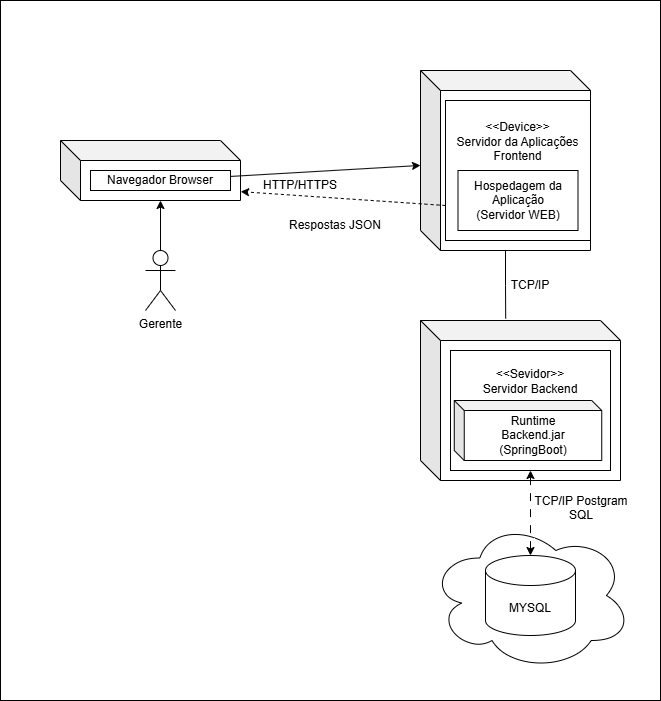

The diagram above was exported from draw.io. Its source (the exported page's mxGraphModel, read from the mxfile embedded in the PNG):
<mxGraphModel dx="2054" dy="1126" grid="1" gridSize="10" guides="1" tooltips="1" connect="1" arrows="1" fold="1" page="1" pageScale="1" pageWidth="850" pageHeight="1100" math="0" shadow="0">
  <root>
    <mxCell id="0" />
    <mxCell id="1" parent="0" />
    <mxCell id="ppNEzYCzqjWcE962NKdd-1" parent="1" style="rounded=0;whiteSpace=wrap;html=1;" value="" vertex="1">
      <mxGeometry height="700" width="660" x="80" y="200" as="geometry" />
    </mxCell>
    <mxCell id="zd-uVZDux8zbs9vCxR16-5" parent="1" style="shape=cube;whiteSpace=wrap;html=1;boundedLbl=1;backgroundOutline=1;darkOpacity=0.05;darkOpacity2=0.1;" value="" vertex="1">
      <mxGeometry height="60" width="180" x="140" y="340" as="geometry" />
    </mxCell>
    <mxCell id="zd-uVZDux8zbs9vCxR16-12" edge="1" parent="1" source="zd-uVZDux8zbs9vCxR16-7" style="rounded=0;orthogonalLoop=1;jettySize=auto;html=1;" target="zd-uVZDux8zbs9vCxR16-4">
      <mxGeometry relative="1" as="geometry" />
    </mxCell>
    <mxCell id="zd-uVZDux8zbs9vCxR16-7" parent="1" style="rounded=0;whiteSpace=wrap;html=1;" value="Navegador Browser" vertex="1">
      <mxGeometry height="20" width="140" x="170" y="370" as="geometry" />
    </mxCell>
    <mxCell id="zd-uVZDux8zbs9vCxR16-4" parent="1" style="shape=cube;whiteSpace=wrap;html=1;boundedLbl=1;backgroundOutline=1;darkOpacity=0.05;darkOpacity2=0.1;" value="" vertex="1">
      <mxGeometry height="180" width="170" x="500" y="270" as="geometry" />
    </mxCell>
    <mxCell id="zd-uVZDux8zbs9vCxR16-8" parent="1" style="shape=umlActor;verticalLabelPosition=bottom;verticalAlign=top;html=1;outlineConnect=0;" value="Gerente" vertex="1">
      <mxGeometry height="60" width="30" x="225" y="450" as="geometry" />
    </mxCell>
    <mxCell id="zd-uVZDux8zbs9vCxR16-11" edge="1" parent="1" source="zd-uVZDux8zbs9vCxR16-8" style="edgeStyle=orthogonalEdgeStyle;rounded=0;orthogonalLoop=1;jettySize=auto;html=1;entryX=0;entryY=0;entryDx=100;entryDy=60;entryPerimeter=0;" target="zd-uVZDux8zbs9vCxR16-5">
      <mxGeometry relative="1" as="geometry" />
    </mxCell>
    <mxCell id="zd-uVZDux8zbs9vCxR16-13" parent="1" style="rounded=0;whiteSpace=wrap;html=1;" value="&amp;lt;&amp;lt;Device&amp;gt;&amp;gt;&lt;div&gt;Servidor da Aplicações&lt;/div&gt;&lt;div&gt;Frontend&lt;/div&gt;&lt;div&gt;&lt;br&gt;&lt;/div&gt;&lt;div&gt;&lt;br&gt;&lt;/div&gt;&lt;div&gt;&lt;br&gt;&lt;/div&gt;&lt;div&gt;&lt;br&gt;&lt;/div&gt;" vertex="1">
      <mxGeometry height="140" width="145" x="525" y="300" as="geometry" />
    </mxCell>
    <mxCell id="zd-uVZDux8zbs9vCxR16-14" parent="1" style="text;html=1;whiteSpace=wrap;strokeColor=none;fillColor=none;align=center;verticalAlign=middle;rounded=0;" value="HTTP/HTTPS" vertex="1">
      <mxGeometry height="30" width="60" x="350" y="370" as="geometry" />
    </mxCell>
    <mxCell id="zd-uVZDux8zbs9vCxR16-15" edge="1" parent="1" source="zd-uVZDux8zbs9vCxR16-13" style="rounded=0;orthogonalLoop=1;jettySize=auto;html=1;exitX=0;exitY=0.75;exitDx=0;exitDy=0;entryX=1.001;entryY=0.852;entryDx=0;entryDy=0;entryPerimeter=0;dashed=1;" target="zd-uVZDux8zbs9vCxR16-5">
      <mxGeometry relative="1" as="geometry" />
    </mxCell>
    <mxCell id="zd-uVZDux8zbs9vCxR16-16" parent="1" style="text;html=1;whiteSpace=wrap;strokeColor=none;fillColor=none;align=center;verticalAlign=middle;rounded=0;" value="Respostas JSON" vertex="1">
      <mxGeometry height="30" width="100" x="365" y="410" as="geometry" />
    </mxCell>
    <mxCell id="zd-uVZDux8zbs9vCxR16-17" parent="1" style="shape=cube;whiteSpace=wrap;html=1;boundedLbl=1;backgroundOutline=1;darkOpacity=0.05;darkOpacity2=0.1;" value="" vertex="1">
      <mxGeometry height="160" width="200" x="500" y="520" as="geometry" />
    </mxCell>
    <mxCell id="zd-uVZDux8zbs9vCxR16-18" parent="1" style="rounded=0;whiteSpace=wrap;html=1;" value="&amp;lt;&amp;lt;Sevidor&amp;gt;&amp;gt;&lt;div&gt;Servidor Backend&lt;/div&gt;&lt;div&gt;&lt;br&gt;&lt;/div&gt;&lt;div&gt;&lt;br&gt;&lt;/div&gt;&lt;div&gt;&lt;br&gt;&lt;/div&gt;&lt;div&gt;&lt;br&gt;&lt;/div&gt;" vertex="1">
      <mxGeometry height="120" width="160" x="530" y="550" as="geometry" />
    </mxCell>
    <mxCell id="zd-uVZDux8zbs9vCxR16-19" parent="1" style="shape=cube;whiteSpace=wrap;html=1;boundedLbl=1;backgroundOutline=1;darkOpacity=0.05;darkOpacity2=0.1;size=10;" value="Runtime&lt;div&gt;Backend.jar&lt;/div&gt;&lt;div&gt;(SpringBoot)&lt;/div&gt;" vertex="1">
      <mxGeometry height="60" width="147.5" x="533.75" y="600" as="geometry" />
    </mxCell>
    <mxCell id="zd-uVZDux8zbs9vCxR16-21" parent="1" style="ellipse;shape=cloud;whiteSpace=wrap;html=1;" value="" vertex="1">
      <mxGeometry height="150" width="202.5" x="508.75" y="720" as="geometry" />
    </mxCell>
    <mxCell id="zd-uVZDux8zbs9vCxR16-23" edge="1" parent="1" source="zd-uVZDux8zbs9vCxR16-22" style="edgeStyle=orthogonalEdgeStyle;rounded=0;orthogonalLoop=1;jettySize=auto;html=1;startArrow=classic;startFill=1;dashed=1;dashPattern=8 8;" target="zd-uVZDux8zbs9vCxR16-18">
      <mxGeometry relative="1" as="geometry" />
    </mxCell>
    <mxCell id="zd-uVZDux8zbs9vCxR16-22" parent="1" style="shape=cylinder3;whiteSpace=wrap;html=1;boundedLbl=1;backgroundOutline=1;size=15;" value="MYSQL" vertex="1">
      <mxGeometry height="80" width="90" x="565" y="755" as="geometry" />
    </mxCell>
    <mxCell id="zd-uVZDux8zbs9vCxR16-24" parent="1" style="rounded=0;whiteSpace=wrap;html=1;" value="Hospedagem da Aplicação&lt;div&gt;(Servidor WEB)&lt;/div&gt;" vertex="1">
      <mxGeometry height="60" width="120" x="537.5" y="370" as="geometry" />
    </mxCell>
    <mxCell id="kGwrfck4nET2gTimrgdc-2" edge="1" parent="1" source="zd-uVZDux8zbs9vCxR16-4" style="edgeStyle=orthogonalEdgeStyle;rounded=0;orthogonalLoop=1;jettySize=auto;html=1;entryX=0.426;entryY=-0.012;entryDx=0;entryDy=0;entryPerimeter=0;endArrow=none;endFill=0;" target="zd-uVZDux8zbs9vCxR16-17">
      <mxGeometry relative="1" as="geometry" />
    </mxCell>
    <mxCell id="kGwrfck4nET2gTimrgdc-3" parent="1" style="text;html=1;whiteSpace=wrap;strokeColor=none;fillColor=none;align=center;verticalAlign=middle;rounded=0;" value="TCP/IP" vertex="1">
      <mxGeometry height="30" width="60" x="580" y="470" as="geometry" />
    </mxCell>
    <mxCell id="kGwrfck4nET2gTimrgdc-4" parent="1" style="text;html=1;whiteSpace=wrap;strokeColor=none;fillColor=none;align=center;verticalAlign=middle;rounded=0;" value="TCP/IP Postgram SQL&lt;div&gt;&lt;br&gt;&lt;/div&gt;" vertex="1">
      <mxGeometry height="30" width="100" x="611.25" y="700" as="geometry" />
    </mxCell>
  </root>
</mxGraphModel>